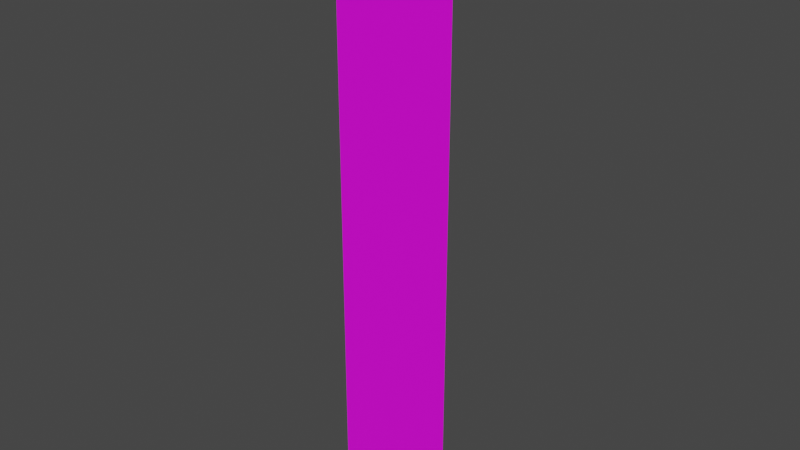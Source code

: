 # Source: Hunterian_EdgeDetail_Basic_2.blend  (saved by Blender 2.93.21; exported with 4.5.12 LTS)
import bpy
from mathutils import Matrix  # noqa: F401  (used for matrix-valued properties, if any)

bpy.ops.wm.read_factory_settings(use_empty=True)
scene = bpy.context.scene
scene.name = 'Scene'

# ---- collections
col_collection = bpy.data.collections.new('Collection'); scene.collection.children.link(col_collection)

# ---- images (referenced by path relative to the original .blend; pixels are not part of the script)
import os
ASSET_DIR = os.environ.get("B2B_ASSET_DIR", "")  # directory of the original .blend (textures are referenced by path, not embedded)
HERE = os.path.dirname(os.path.abspath(__file__))  # packed textures are extracted next to this script under _unpacked/

def load_image(name, relpath, width, height, colorspace="sRGB"):
    """Load a texture the original file referenced (path relative to the .blend, or extracted next to this script)."""
    p = next((c for c in (os.path.join(HERE, relpath), os.path.join(ASSET_DIR, relpath)) if relpath and os.path.exists(c)), "")
    if p:
        img = bpy.data.images.load(p, check_existing=True)
        img.name = name
    else:  # same state as the original file: an image datablock whose file is absent (Cycles renders it pink)
        img = bpy.data.images.new(name, width, height)
        img.source = "FILE"
        img.filepath = "//" + (relpath or name)
    img.colorspace_settings.name = colorspace
    return img
img_museum_texture_psd_001 = load_image('Museum_Texture.psd.001', 'Museum_Texture.psd', 1024, 1024, 'sRGB')

# ---- materials (node trees are filled in below, after node groups)
mat_material_001 = bpy.data.materials.new('Material.001')
mat_material_001.use_transparent_shadow = False

# ---- material node trees
mat_material_001.use_nodes = True; mat_material_001.node_tree.nodes.clear()
_N = mat_material_001.node_tree.nodes; _L = mat_material_001.node_tree.links
n0 = _N.new('ShaderNodeBsdfPrincipled'); n0.name = 'Principled BSDF'; n0.location = (10, 300)
n0.distribution = 'GGX'
n0.subsurface_method = 'BURLEY'
n0.inputs[3].default_value = 1.45
n0.inputs[27].default_value = (0.0, 0.0, 0.0, 1.0)
n0.inputs[28].default_value = 1.0
n1 = _N.new('ShaderNodeOutputMaterial'); n1.name = 'Material Output'; n1.location = (300, 300)
n2 = _N.new('ShaderNodeTexImage'); n2.name = 'Image Texture'; n2.location = (-280, 275)
n2.image = img_museum_texture_psd_001
_L.new(n0.outputs[0], n1.inputs[0])
_L.new(n2.outputs[0], n0.inputs[0])
n1.is_active_output = True

# ---- world
world_world = bpy.data.worlds.new('World'); scene.world = world_world
world_world.use_nodes = True; world_world.node_tree.nodes.clear()
_N = world_world.node_tree.nodes; _L = world_world.node_tree.links
n0 = _N.new('ShaderNodeOutputWorld'); n0.name = 'World Output'; n0.location = (300, 300)
n1 = _N.new('ShaderNodeBackground'); n1.name = 'Background'; n1.location = (10, 300)
n1.inputs[0].default_value = (0.05088, 0.05088, 0.05088, 1.0)
_L.new(n1.outputs[0], n0.inputs[0])
n0.is_active_output = True
world_world.color = (0.05088, 0.05088, 0.05088)
world_world.use_sun_shadow = False
world_world.sun_shadow_jitter_overblur = 0.0

# ---- meshes
me_plane = bpy.data.meshes.new('Plane')
me_plane.from_pydata([(-0.0003186, 3.682e-07, 0.368), (0.8179, 5.471e-07, 0.368), (-0.0003186, 3.682e-07, 0.002222), (0.8179, 5.433e-07, 0.002222), (0.8179, -0.2322, 0.368), (-0.0003186, -0.2322, 0.368), (0.8179, -0.2322, 0.1536), (-0.0003186, -0.2322, 0.1536), (-0.0003186, 0.369, 0.368), (0.8179, 0.369, 0.368), (-0.0003186, 3.682e-07, -3.602), (0.8179, 5.433e-07, -3.602)], [], [(2, 3, 6, 7), (5, 7, 6, 4), (0, 2, 7, 5), (1, 0, 5, 4), (3, 1, 4, 6), (0, 1, 9, 8), (3, 2, 10, 11)])
_uv = me_plane.uv_layers.new(name='UVMap')
_uv.uv.foreach_set('vector', [0.02912, 0.9664, 0.02912, 0.9711, 0.02912, 0.9711, 0.02912, 0.9664, 0.03428, 0.9709, 0.03453, 0.9709, 0.03453, 0.9756, 0.03428, 0.9756, 0.06455, 0.9714, 0.06455, 0.9714, 0.06455, 0.9714, 0.06455, 0.9714, 0.06455, 0.9714, 0.06455, 0.9714, 0.06455, 0.9714, 0.06455, 0.9714, 0.06455, 0.9714, 0.06455, 0.9714, 0.06455, 0.9714, 0.06455, 0.9714, 0.06455, 0.9714, 0.06455, 0.9714, 0.06455, 0.9714, 0.06455, 0.9714, 0.0716, 0.975, 0.0716, 0.9703, 0.0716, 0.9703, 0.0716, 0.975])
me_plane.materials.append(mat_material_001)
me_plane.use_remesh_fix_poles = True
me_plane.use_remesh_preserve_attributes = False
me_plane.update()

# ---- objects
ob_plane = bpy.data.objects.new('Plane', me_plane)

# ---- transforms, parenting, visibility, modifiers, constraints
ob_plane.location = (0.0, 0.0, 0.0)

# ---- collection membership
col_collection.objects.link(ob_plane)

# ---- scene / render settings (as saved in the file)
scene.frame_start = 1; scene.frame_end = 250; scene.frame_set(31)
scene.render.engine = 'BLENDER_EEVEE_NEXT'
scene.cycles.use_denoising = False
scene.cycles.samples = 128
scene.cycles.sampling_pattern = 'TABULATED_SOBOL'
scene.cycles.use_adaptive_sampling = False
scene.cycles.use_light_tree = False
scene.view_settings.view_transform = 'Filmic'
bpy.context.view_layer.update()

# ---- added for rendering (the .blend has no active camera and no usable light): camera, sun
cam_auto = bpy.data.cameras.new('AutoCamera')
cam_auto.lens = 50.0
cam_auto.sensor_width = 36.0
cam_auto.clip_end = 1000.0
ob_auto_camera = bpy.data.objects.new('AutoCamera', cam_auto)
scene.collection.objects.link(ob_auto_camera)
ob_auto_camera.location = (4.20052, -4.48167, 1.41622)
ob_auto_camera.rotation_euler = (1.09748, -7.21219e-08, 0.694738)
scene.camera = ob_auto_camera
light_auto_sun = bpy.data.lights.new('AutoSun', 'SUN')
light_auto_sun.energy = 3.0
light_auto_sun.angle = 0.0523599
ob_auto_sun = bpy.data.objects.new('AutoSun', light_auto_sun)
scene.collection.objects.link(ob_auto_sun)
ob_auto_sun.rotation_euler = (0.872665, 0.174533, 0.523599)
bpy.context.view_layer.update()
